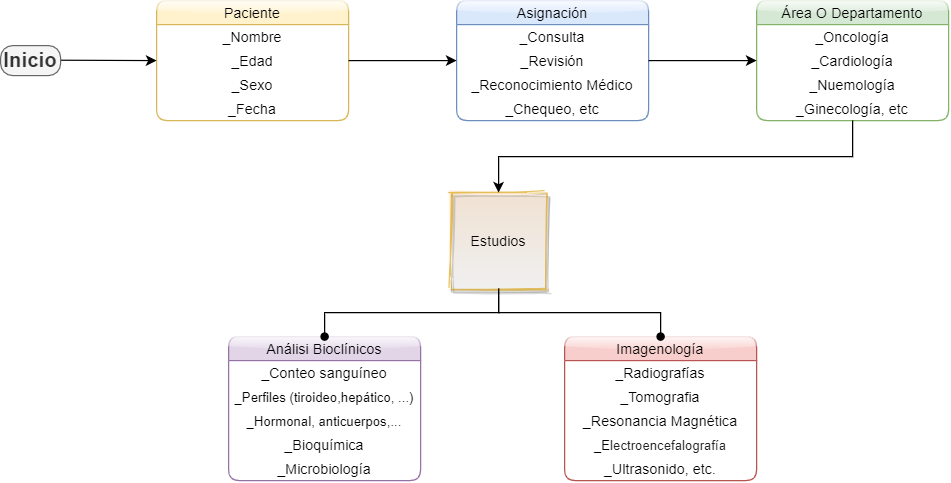

The diagram above was exported from draw.io. Its source (the exported page's mxGraphModel, read from the mxfile embedded in the PNG):
<mxGraphModel dx="729" dy="405" grid="1" gridSize="10" guides="1" tooltips="1" connect="1" arrows="1" fold="1" page="1" pageScale="1" pageWidth="850" pageHeight="1100" math="0" shadow="0">
  <root>
    <mxCell id="0" />
    <mxCell id="1" parent="0" />
    <mxCell id="cYxMPWJNPbA5LNHluAeq-6" value="Paciente" style="swimlane;fontStyle=0;childLayout=stackLayout;horizontal=1;startSize=20;fillColor=#fff2cc;horizontalStack=0;resizeParent=1;resizeParentMax=0;resizeLast=0;collapsible=0;marginBottom=0;swimlaneFillColor=#ffffff;rounded=1;glass=1;strokeColor=#d6b656;shadow=0;sketch=0;swimlaneLine=1;" parent="1" vertex="1">
      <mxGeometry x="140" y="80" width="160" height="100" as="geometry" />
    </mxCell>
    <mxCell id="cYxMPWJNPbA5LNHluAeq-11" value="_Nombre" style="text;html=1;strokeColor=none;fillColor=none;align=center;verticalAlign=middle;whiteSpace=wrap;rounded=0;" parent="cYxMPWJNPbA5LNHluAeq-6" vertex="1">
      <mxGeometry y="20" width="160" height="20" as="geometry" />
    </mxCell>
    <mxCell id="cYxMPWJNPbA5LNHluAeq-14" value="_Edad" style="text;html=1;strokeColor=none;fillColor=none;align=center;verticalAlign=middle;whiteSpace=wrap;rounded=0;" parent="cYxMPWJNPbA5LNHluAeq-6" vertex="1">
      <mxGeometry y="40" width="160" height="20" as="geometry" />
    </mxCell>
    <mxCell id="cYxMPWJNPbA5LNHluAeq-12" value="_Sexo" style="text;html=1;strokeColor=none;fillColor=none;align=center;verticalAlign=middle;whiteSpace=wrap;rounded=0;" parent="cYxMPWJNPbA5LNHluAeq-6" vertex="1">
      <mxGeometry y="60" width="160" height="20" as="geometry" />
    </mxCell>
    <mxCell id="cYxMPWJNPbA5LNHluAeq-15" value="_Fecha" style="text;html=1;strokeColor=none;fillColor=none;align=center;verticalAlign=middle;whiteSpace=wrap;rounded=0;" parent="cYxMPWJNPbA5LNHluAeq-6" vertex="1">
      <mxGeometry y="80" width="160" height="20" as="geometry" />
    </mxCell>
    <mxCell id="cYxMPWJNPbA5LNHluAeq-28" style="rounded=0;orthogonalLoop=1;jettySize=auto;html=1;entryX=0;entryY=0.5;entryDx=0;entryDy=0;exitX=0.987;exitY=0.487;exitDx=0;exitDy=0;exitPerimeter=0;endArrow=classic;endFill=1;" parent="1" source="cYxMPWJNPbA5LNHluAeq-26" target="cYxMPWJNPbA5LNHluAeq-14" edge="1">
      <mxGeometry relative="1" as="geometry">
        <mxPoint x="59" y="40" as="sourcePoint" />
      </mxGeometry>
    </mxCell>
    <mxCell id="cYxMPWJNPbA5LNHluAeq-18" value="Asignación" style="swimlane;fontStyle=0;childLayout=stackLayout;horizontal=1;startSize=20;fillColor=#dae8fc;horizontalStack=0;resizeParent=1;resizeParentMax=0;resizeLast=0;collapsible=0;marginBottom=0;swimlaneFillColor=#ffffff;rounded=1;glass=1;strokeColor=#6c8ebf;" parent="1" vertex="1">
      <mxGeometry x="390" y="80" width="160" height="100" as="geometry" />
    </mxCell>
    <mxCell id="cYxMPWJNPbA5LNHluAeq-19" value="_Consulta" style="text;html=1;strokeColor=none;fillColor=none;align=center;verticalAlign=middle;whiteSpace=wrap;rounded=0;" parent="cYxMPWJNPbA5LNHluAeq-18" vertex="1">
      <mxGeometry y="20" width="160" height="20" as="geometry" />
    </mxCell>
    <mxCell id="cYxMPWJNPbA5LNHluAeq-20" value="_Revisión" style="text;html=1;strokeColor=none;fillColor=none;align=center;verticalAlign=middle;whiteSpace=wrap;rounded=0;" parent="cYxMPWJNPbA5LNHluAeq-18" vertex="1">
      <mxGeometry y="40" width="160" height="20" as="geometry" />
    </mxCell>
    <mxCell id="cYxMPWJNPbA5LNHluAeq-21" value="_Reconocimiento Médico" style="text;html=1;strokeColor=none;fillColor=none;align=center;verticalAlign=middle;whiteSpace=wrap;rounded=0;" parent="cYxMPWJNPbA5LNHluAeq-18" vertex="1">
      <mxGeometry y="60" width="160" height="20" as="geometry" />
    </mxCell>
    <mxCell id="cYxMPWJNPbA5LNHluAeq-22" value="_Chequeo, etc" style="text;html=1;strokeColor=none;fillColor=none;align=center;verticalAlign=middle;whiteSpace=wrap;rounded=0;" parent="cYxMPWJNPbA5LNHluAeq-18" vertex="1">
      <mxGeometry y="80" width="160" height="20" as="geometry" />
    </mxCell>
    <mxCell id="cYxMPWJNPbA5LNHluAeq-26" value="Inicio" style="strokeWidth=1;shadow=0;dashed=0;align=center;html=1;shape=mxgraph.mockup.buttons.button;strokeColor=#666666;mainText=;buttonStyle=round;fontSize=17;fontStyle=1;fillColor=#f5f5f5;whiteSpace=wrap;rounded=1;glass=1;fontColor=#333333;" parent="1" vertex="1">
      <mxGeometry x="10" y="117.5" width="50" height="25" as="geometry" />
    </mxCell>
    <mxCell id="l1cNzxeUCNLVgE4uXJx9-1" value="Área O Departamento" style="swimlane;fontStyle=0;childLayout=stackLayout;horizontal=1;startSize=20;fillColor=#d5e8d4;horizontalStack=0;resizeParent=1;resizeParentMax=0;resizeLast=0;collapsible=0;marginBottom=0;swimlaneFillColor=#ffffff;rounded=1;glass=1;strokeColor=#82b366;" vertex="1" parent="1">
      <mxGeometry x="640" y="80" width="160" height="100" as="geometry" />
    </mxCell>
    <mxCell id="l1cNzxeUCNLVgE4uXJx9-2" value="_Oncología" style="text;html=1;strokeColor=none;fillColor=none;align=center;verticalAlign=middle;whiteSpace=wrap;rounded=0;" vertex="1" parent="l1cNzxeUCNLVgE4uXJx9-1">
      <mxGeometry y="20" width="160" height="20" as="geometry" />
    </mxCell>
    <mxCell id="l1cNzxeUCNLVgE4uXJx9-3" value="_Cardiología" style="text;html=1;strokeColor=none;fillColor=none;align=center;verticalAlign=middle;whiteSpace=wrap;rounded=0;" vertex="1" parent="l1cNzxeUCNLVgE4uXJx9-1">
      <mxGeometry y="40" width="160" height="20" as="geometry" />
    </mxCell>
    <mxCell id="l1cNzxeUCNLVgE4uXJx9-4" value="_Nuemología" style="text;html=1;strokeColor=none;fillColor=none;align=center;verticalAlign=middle;whiteSpace=wrap;rounded=0;" vertex="1" parent="l1cNzxeUCNLVgE4uXJx9-1">
      <mxGeometry y="60" width="160" height="20" as="geometry" />
    </mxCell>
    <mxCell id="l1cNzxeUCNLVgE4uXJx9-5" value="_Ginecología, etc" style="text;html=1;strokeColor=none;fillColor=none;align=center;verticalAlign=middle;whiteSpace=wrap;rounded=0;" vertex="1" parent="l1cNzxeUCNLVgE4uXJx9-1">
      <mxGeometry y="80" width="160" height="20" as="geometry" />
    </mxCell>
    <mxCell id="l1cNzxeUCNLVgE4uXJx9-9" value="Análisi Bioclínicos" style="swimlane;fontStyle=0;childLayout=stackLayout;horizontal=1;startSize=20;fillColor=#e1d5e7;horizontalStack=0;resizeParent=1;resizeParentMax=0;resizeLast=0;collapsible=0;marginBottom=0;swimlaneFillColor=#ffffff;rounded=1;glass=1;strokeColor=#9673a6;" vertex="1" parent="1">
      <mxGeometry x="200" y="360" width="160" height="120" as="geometry" />
    </mxCell>
    <mxCell id="l1cNzxeUCNLVgE4uXJx9-10" value="_Conteo sanguíneo" style="text;html=1;strokeColor=none;fillColor=none;align=center;verticalAlign=middle;whiteSpace=wrap;rounded=0;" vertex="1" parent="l1cNzxeUCNLVgE4uXJx9-9">
      <mxGeometry y="20" width="160" height="20" as="geometry" />
    </mxCell>
    <mxCell id="l1cNzxeUCNLVgE4uXJx9-11" value="&lt;font style=&quot;font-size: 11px&quot;&gt;_Perfiles (tiroideo,hepático, ...)&lt;/font&gt;" style="text;html=1;strokeColor=none;fillColor=none;align=center;verticalAlign=middle;whiteSpace=wrap;rounded=0;" vertex="1" parent="l1cNzxeUCNLVgE4uXJx9-9">
      <mxGeometry y="40" width="160" height="20" as="geometry" />
    </mxCell>
    <mxCell id="l1cNzxeUCNLVgE4uXJx9-12" value="&lt;font style=&quot;font-size: 11px&quot;&gt;_Hormonal, anticuerpos,...&lt;/font&gt;" style="text;html=1;strokeColor=none;fillColor=none;align=center;verticalAlign=middle;whiteSpace=wrap;rounded=0;" vertex="1" parent="l1cNzxeUCNLVgE4uXJx9-9">
      <mxGeometry y="60" width="160" height="20" as="geometry" />
    </mxCell>
    <mxCell id="l1cNzxeUCNLVgE4uXJx9-13" value="_Bioquímica" style="text;html=1;strokeColor=none;fillColor=none;align=center;verticalAlign=middle;whiteSpace=wrap;rounded=0;" vertex="1" parent="l1cNzxeUCNLVgE4uXJx9-9">
      <mxGeometry y="80" width="160" height="20" as="geometry" />
    </mxCell>
    <mxCell id="l1cNzxeUCNLVgE4uXJx9-14" value="_Microbiología" style="text;html=1;strokeColor=none;fillColor=none;align=center;verticalAlign=middle;whiteSpace=wrap;rounded=0;" vertex="1" parent="l1cNzxeUCNLVgE4uXJx9-9">
      <mxGeometry y="100" width="160" height="20" as="geometry" />
    </mxCell>
    <mxCell id="cYxMPWJNPbA5LNHluAeq-29" style="edgeStyle=none;rounded=0;orthogonalLoop=1;jettySize=auto;html=1;exitX=1;exitY=0.5;exitDx=0;exitDy=0;entryX=0;entryY=0.5;entryDx=0;entryDy=0;endArrow=classic;endFill=1;" parent="1" source="cYxMPWJNPbA5LNHluAeq-14" target="cYxMPWJNPbA5LNHluAeq-20" edge="1">
      <mxGeometry relative="1" as="geometry" />
    </mxCell>
    <mxCell id="l1cNzxeUCNLVgE4uXJx9-20" style="edgeStyle=elbowEdgeStyle;rounded=0;orthogonalLoop=1;jettySize=auto;elbow=vertical;html=1;exitX=1;exitY=0.5;exitDx=0;exitDy=0;entryX=0;entryY=0.5;entryDx=0;entryDy=0;endArrow=classic;endFill=1;strokeColor=#000000;" edge="1" parent="1" source="cYxMPWJNPbA5LNHluAeq-20" target="l1cNzxeUCNLVgE4uXJx9-3">
      <mxGeometry relative="1" as="geometry">
        <Array as="points">
          <mxPoint x="610" y="130" />
          <mxPoint x="620" y="150" />
        </Array>
      </mxGeometry>
    </mxCell>
    <mxCell id="l1cNzxeUCNLVgE4uXJx9-23" style="edgeStyle=elbowEdgeStyle;rounded=0;orthogonalLoop=1;jettySize=auto;elbow=vertical;html=1;exitX=0.5;exitY=1;exitDx=0;exitDy=0;entryX=0.5;entryY=0;entryDx=0;entryDy=0;endArrow=oval;endFill=1;strokeColor=#000000;" edge="1" parent="1" source="l1cNzxeUCNLVgE4uXJx9-21" target="l1cNzxeUCNLVgE4uXJx9-9">
      <mxGeometry relative="1" as="geometry">
        <Array as="points">
          <mxPoint x="410" y="340" />
        </Array>
      </mxGeometry>
    </mxCell>
    <mxCell id="l1cNzxeUCNLVgE4uXJx9-21" value="Estudios" style="whiteSpace=wrap;html=1;aspect=fixed;rounded=0;shadow=1;glass=0;sketch=1;fillColor=#ffe6cc;strokeColor=#d79b00;opacity=60;gradientColor=#ffffff;" vertex="1" parent="1">
      <mxGeometry x="385" y="240" width="80" height="80" as="geometry" />
    </mxCell>
    <mxCell id="l1cNzxeUCNLVgE4uXJx9-22" style="edgeStyle=elbowEdgeStyle;rounded=0;orthogonalLoop=1;jettySize=auto;elbow=vertical;html=1;exitX=0.5;exitY=1;exitDx=0;exitDy=0;entryX=0.5;entryY=0;entryDx=0;entryDy=0;endArrow=classic;endFill=1;strokeColor=#000000;" edge="1" parent="1" source="l1cNzxeUCNLVgE4uXJx9-5" target="l1cNzxeUCNLVgE4uXJx9-21">
      <mxGeometry relative="1" as="geometry" />
    </mxCell>
    <mxCell id="l1cNzxeUCNLVgE4uXJx9-42" value="Imagenología" style="swimlane;fontStyle=0;childLayout=stackLayout;horizontal=1;startSize=20;fillColor=#f8cecc;horizontalStack=0;resizeParent=1;resizeParentMax=0;resizeLast=0;collapsible=0;marginBottom=0;swimlaneFillColor=#ffffff;rounded=1;glass=1;strokeColor=#b85450;" vertex="1" parent="1">
      <mxGeometry x="480" y="360" width="160" height="120" as="geometry" />
    </mxCell>
    <mxCell id="l1cNzxeUCNLVgE4uXJx9-43" value="_Radiografías" style="text;html=1;strokeColor=none;fillColor=none;align=center;verticalAlign=middle;whiteSpace=wrap;rounded=0;" vertex="1" parent="l1cNzxeUCNLVgE4uXJx9-42">
      <mxGeometry y="20" width="160" height="20" as="geometry" />
    </mxCell>
    <mxCell id="l1cNzxeUCNLVgE4uXJx9-44" value="_Tomografia" style="text;html=1;strokeColor=none;fillColor=none;align=center;verticalAlign=middle;whiteSpace=wrap;rounded=0;" vertex="1" parent="l1cNzxeUCNLVgE4uXJx9-42">
      <mxGeometry y="40" width="160" height="20" as="geometry" />
    </mxCell>
    <mxCell id="l1cNzxeUCNLVgE4uXJx9-45" value="_Resonancia Magnética" style="text;html=1;strokeColor=none;fillColor=none;align=center;verticalAlign=middle;whiteSpace=wrap;rounded=0;" vertex="1" parent="l1cNzxeUCNLVgE4uXJx9-42">
      <mxGeometry y="60" width="160" height="20" as="geometry" />
    </mxCell>
    <mxCell id="l1cNzxeUCNLVgE4uXJx9-46" value="&lt;div&gt;&lt;font style=&quot;font-size: 11px&quot;&gt;&lt;span&gt;_E&lt;/span&gt;&lt;font color=&quot;#202122&quot; face=&quot;sans-serif&quot;&gt;lectroencefalografía&lt;/font&gt;&lt;/font&gt;&lt;/div&gt;" style="text;html=1;strokeColor=none;fillColor=none;align=center;verticalAlign=middle;whiteSpace=wrap;rounded=0;" vertex="1" parent="l1cNzxeUCNLVgE4uXJx9-42">
      <mxGeometry y="80" width="160" height="20" as="geometry" />
    </mxCell>
    <mxCell id="l1cNzxeUCNLVgE4uXJx9-47" value="_Ultrasonido, etc." style="text;html=1;strokeColor=none;fillColor=none;align=center;verticalAlign=middle;whiteSpace=wrap;rounded=0;" vertex="1" parent="l1cNzxeUCNLVgE4uXJx9-42">
      <mxGeometry y="100" width="160" height="20" as="geometry" />
    </mxCell>
    <mxCell id="l1cNzxeUCNLVgE4uXJx9-48" value="" style="edgeStyle=elbowEdgeStyle;rounded=0;orthogonalLoop=1;jettySize=auto;elbow=vertical;html=1;startArrow=oval;startFill=1;endArrow=none;endFill=0;strokeColor=#000000;" edge="1" parent="1" source="l1cNzxeUCNLVgE4uXJx9-42" target="l1cNzxeUCNLVgE4uXJx9-21">
      <mxGeometry relative="1" as="geometry" />
    </mxCell>
  </root>
</mxGraphModel>